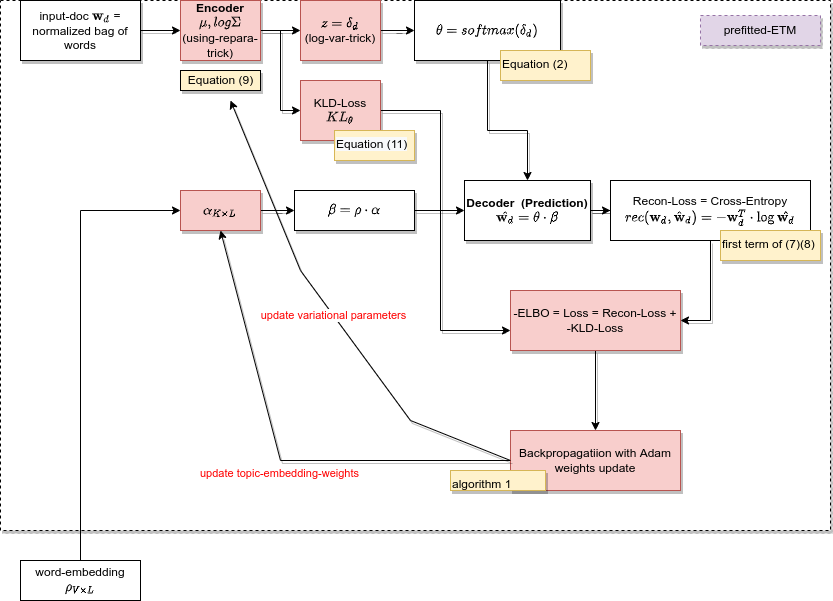

The diagram above was exported from draw.io. Its source (the exported page's mxGraphModel, read from the mxfile embedded in the PNG):
<mxGraphModel dx="1248" dy="682" grid="1" gridSize="10" guides="1" tooltips="1" connect="1" arrows="1" fold="1" page="1" pageScale="1" pageWidth="827" pageHeight="1169" math="1" shadow="0">
  <root>
    <mxCell id="0" />
    <mxCell id="1" parent="0" />
    <mxCell id="y3rdyD__-J_zMdcC4d9X-37" value="" style="rounded=0;whiteSpace=wrap;html=1;shadow=1;labelBackgroundColor=none;fontColor=#FF0000;strokeColor=default;dashed=1;" vertex="1" parent="1">
      <mxGeometry width="830" height="530" as="geometry" />
    </mxCell>
    <mxCell id="wv6mdW5B8M21VdCGAyYL-3" value="" style="edgeStyle=orthogonalEdgeStyle;rounded=0;orthogonalLoop=1;jettySize=auto;html=1;shadow=1;" parent="1" source="wv6mdW5B8M21VdCGAyYL-1" target="wv6mdW5B8M21VdCGAyYL-2" edge="1">
      <mxGeometry relative="1" as="geometry" />
    </mxCell>
    <mxCell id="wv6mdW5B8M21VdCGAyYL-1" value="input-doc \(\mathbf{w}_d\) = normalized bag of words" style="rounded=0;whiteSpace=wrap;html=1;shadow=1;" parent="1" vertex="1">
      <mxGeometry x="20" width="120" height="60" as="geometry" />
    </mxCell>
    <mxCell id="wv6mdW5B8M21VdCGAyYL-5" value="" style="edgeStyle=orthogonalEdgeStyle;rounded=0;orthogonalLoop=1;jettySize=auto;html=1;startArrow=none;shadow=1;" parent="1" source="y3rdyD__-J_zMdcC4d9X-1" target="wv6mdW5B8M21VdCGAyYL-4" edge="1">
      <mxGeometry relative="1" as="geometry" />
    </mxCell>
    <mxCell id="y3rdyD__-J_zMdcC4d9X-2" value="" style="edgeStyle=orthogonalEdgeStyle;rounded=0;orthogonalLoop=1;jettySize=auto;html=1;shadow=1;" edge="1" parent="1" source="wv6mdW5B8M21VdCGAyYL-2" target="y3rdyD__-J_zMdcC4d9X-1">
      <mxGeometry relative="1" as="geometry" />
    </mxCell>
    <mxCell id="y3rdyD__-J_zMdcC4d9X-13" style="edgeStyle=orthogonalEdgeStyle;rounded=0;orthogonalLoop=1;jettySize=auto;html=1;entryX=0;entryY=0.5;entryDx=0;entryDy=0;shadow=1;" edge="1" parent="1" source="wv6mdW5B8M21VdCGAyYL-2" target="y3rdyD__-J_zMdcC4d9X-7">
      <mxGeometry relative="1" as="geometry" />
    </mxCell>
    <mxCell id="wv6mdW5B8M21VdCGAyYL-2" value="&lt;b&gt;Encoder&lt;/b&gt;&lt;br&gt;\(\mu, log \Sigma\)&lt;br&gt;(using-repara-trick)" style="whiteSpace=wrap;html=1;rounded=0;fillColor=#f8cecc;strokeColor=#b85450;shadow=1;" parent="1" vertex="1">
      <mxGeometry x="180" width="80" height="60" as="geometry" />
    </mxCell>
    <mxCell id="y3rdyD__-J_zMdcC4d9X-6" value="" style="edgeStyle=orthogonalEdgeStyle;rounded=0;orthogonalLoop=1;jettySize=auto;html=1;shadow=1;" edge="1" parent="1" source="wv6mdW5B8M21VdCGAyYL-4" target="wv6mdW5B8M21VdCGAyYL-14">
      <mxGeometry relative="1" as="geometry">
        <Array as="points">
          <mxPoint x="487" y="130" />
        </Array>
      </mxGeometry>
    </mxCell>
    <mxCell id="wv6mdW5B8M21VdCGAyYL-4" value="\(\theta = softmax(\delta_d)\)" style="whiteSpace=wrap;html=1;rounded=0;shadow=1;" parent="1" vertex="1">
      <mxGeometry x="414" width="146" height="60" as="geometry" />
    </mxCell>
    <mxCell id="y3rdyD__-J_zMdcC4d9X-16" value="" style="edgeStyle=orthogonalEdgeStyle;rounded=0;orthogonalLoop=1;jettySize=auto;html=1;entryX=0;entryY=0.5;entryDx=0;entryDy=0;" edge="1" parent="1" source="wv6mdW5B8M21VdCGAyYL-6" target="wv6mdW5B8M21VdCGAyYL-8">
      <mxGeometry relative="1" as="geometry">
        <Array as="points">
          <mxPoint x="80" y="210" />
        </Array>
      </mxGeometry>
    </mxCell>
    <mxCell id="wv6mdW5B8M21VdCGAyYL-6" value="word-embedding&lt;br&gt;\(\rho_{V \times L}\)" style="whiteSpace=wrap;html=1;rounded=0;" parent="1" vertex="1">
      <mxGeometry x="20" y="560" width="120" height="40" as="geometry" />
    </mxCell>
    <mxCell id="wv6mdW5B8M21VdCGAyYL-12" value="" style="edgeStyle=orthogonalEdgeStyle;rounded=0;orthogonalLoop=1;jettySize=auto;html=1;shadow=1;" parent="1" source="wv6mdW5B8M21VdCGAyYL-8" target="wv6mdW5B8M21VdCGAyYL-11" edge="1">
      <mxGeometry relative="1" as="geometry" />
    </mxCell>
    <mxCell id="wv6mdW5B8M21VdCGAyYL-8" value="\(\alpha_{K \times L}\)" style="whiteSpace=wrap;html=1;rounded=0;fillColor=#f8cecc;strokeColor=#b85450;shadow=1;" parent="1" vertex="1">
      <mxGeometry x="180" y="190" width="80" height="40" as="geometry" />
    </mxCell>
    <mxCell id="y3rdyD__-J_zMdcC4d9X-17" style="edgeStyle=orthogonalEdgeStyle;rounded=0;orthogonalLoop=1;jettySize=auto;html=1;entryX=0;entryY=0.5;entryDx=0;entryDy=0;shadow=1;" edge="1" parent="1" source="wv6mdW5B8M21VdCGAyYL-11" target="wv6mdW5B8M21VdCGAyYL-14">
      <mxGeometry relative="1" as="geometry" />
    </mxCell>
    <mxCell id="wv6mdW5B8M21VdCGAyYL-11" value="\(\beta = \rho \cdot \alpha\)" style="whiteSpace=wrap;html=1;rounded=0;shadow=1;" parent="1" vertex="1">
      <mxGeometry x="294" y="190" width="120" height="40" as="geometry" />
    </mxCell>
    <mxCell id="wv6mdW5B8M21VdCGAyYL-18" value="" style="edgeStyle=orthogonalEdgeStyle;rounded=0;orthogonalLoop=1;jettySize=auto;html=1;shadow=1;" parent="1" source="wv6mdW5B8M21VdCGAyYL-14" target="wv6mdW5B8M21VdCGAyYL-17" edge="1">
      <mxGeometry relative="1" as="geometry" />
    </mxCell>
    <mxCell id="wv6mdW5B8M21VdCGAyYL-14" value="&lt;b&gt;Decoder&amp;nbsp; (Prediction)&lt;/b&gt;&lt;br&gt;\( \hat{\mathbf{w}_d} = \theta \cdot \beta\)" style="whiteSpace=wrap;html=1;rounded=0;shadow=1;" parent="1" vertex="1">
      <mxGeometry x="464" y="180" width="126" height="60" as="geometry" />
    </mxCell>
    <mxCell id="y3rdyD__-J_zMdcC4d9X-22" style="edgeStyle=orthogonalEdgeStyle;rounded=0;orthogonalLoop=1;jettySize=auto;html=1;entryX=1;entryY=0.5;entryDx=0;entryDy=0;shadow=1;" edge="1" parent="1" source="wv6mdW5B8M21VdCGAyYL-17" target="y3rdyD__-J_zMdcC4d9X-20">
      <mxGeometry relative="1" as="geometry" />
    </mxCell>
    <mxCell id="wv6mdW5B8M21VdCGAyYL-17" value="Recon-Loss = Cross-Entropy&lt;br&gt;\(&lt;br&gt;rec(\mathbf{w}_d, \hat{\mathbf{w}}_d)&lt;br&gt;=&amp;nbsp; - \mathbf{w}^T_d \cdot \log \hat{\mathbf{w}_d}\)" style="whiteSpace=wrap;html=1;rounded=0;" parent="1" vertex="1">
      <mxGeometry x="610" y="180" width="200" height="60" as="geometry" />
    </mxCell>
    <mxCell id="y3rdyD__-J_zMdcC4d9X-1" value="\(z = \delta_d\)&lt;br&gt;(log-var-trick)" style="whiteSpace=wrap;html=1;rounded=0;fillColor=#f8cecc;strokeColor=#b85450;shadow=1;" vertex="1" parent="1">
      <mxGeometry x="300" width="80" height="60" as="geometry" />
    </mxCell>
    <mxCell id="y3rdyD__-J_zMdcC4d9X-4" value="Equation (9)" style="text;html=1;align=center;verticalAlign=middle;resizable=0;points=[];autosize=1;strokeColor=default;fillColor=#fff2cc;rounded=0;shadow=1;" vertex="1" parent="1">
      <mxGeometry x="180" y="70" width="80" height="20" as="geometry" />
    </mxCell>
    <mxCell id="y3rdyD__-J_zMdcC4d9X-21" value="" style="edgeStyle=orthogonalEdgeStyle;rounded=0;orthogonalLoop=1;jettySize=auto;html=1;shadow=1;" edge="1" parent="1" source="y3rdyD__-J_zMdcC4d9X-7" target="y3rdyD__-J_zMdcC4d9X-20">
      <mxGeometry relative="1" as="geometry">
        <Array as="points">
          <mxPoint x="440" y="110" />
          <mxPoint x="440" y="330" />
        </Array>
      </mxGeometry>
    </mxCell>
    <mxCell id="y3rdyD__-J_zMdcC4d9X-7" value="KLD-Loss&lt;br&gt;\(KL_{\theta}\)" style="whiteSpace=wrap;html=1;rounded=0;fillColor=#f8cecc;strokeColor=#b85450;shadow=1;" vertex="1" parent="1">
      <mxGeometry x="300" y="80" width="80" height="60" as="geometry" />
    </mxCell>
    <mxCell id="y3rdyD__-J_zMdcC4d9X-10" value="&lt;div style=&quot;text-align: center;&quot;&gt;&lt;span style=&quot;background-color: initial;&quot;&gt;Equation (2)&lt;/span&gt;&lt;/div&gt;" style="text;whiteSpace=wrap;html=1;fillColor=#fff2cc;strokeColor=#d6b656;shadow=1;" vertex="1" parent="1">
      <mxGeometry x="500" y="50" width="90" height="30" as="geometry" />
    </mxCell>
    <mxCell id="y3rdyD__-J_zMdcC4d9X-14" value="&lt;span style=&quot;color: rgb(0, 0, 0); font-family: Helvetica; font-size: 12px; font-style: normal; font-variant-ligatures: normal; font-variant-caps: normal; font-weight: 400; letter-spacing: normal; orphans: 2; text-align: center; text-indent: 0px; text-transform: none; widows: 2; word-spacing: 0px; -webkit-text-stroke-width: 0px; background-color: rgb(248, 249, 250); text-decoration-thickness: initial; text-decoration-style: initial; text-decoration-color: initial; float: none; display: inline !important;&quot;&gt;Equation (11)&lt;/span&gt;" style="text;whiteSpace=wrap;html=1;fillColor=#fff2cc;strokeColor=#d6b656;shadow=1;" vertex="1" parent="1">
      <mxGeometry x="334" y="130" width="80" height="30" as="geometry" />
    </mxCell>
    <mxCell id="y3rdyD__-J_zMdcC4d9X-18" value="&lt;div style=&quot;text-align: center;&quot;&gt;&lt;span style=&quot;background-color: initial;&quot;&gt;first term of (7)(8)&lt;/span&gt;&lt;/div&gt;" style="text;whiteSpace=wrap;html=1;fillColor=#fff2cc;strokeColor=#d6b656;shadow=1;" vertex="1" parent="1">
      <mxGeometry x="720" y="230" width="100" height="30" as="geometry" />
    </mxCell>
    <mxCell id="y3rdyD__-J_zMdcC4d9X-26" value="" style="edgeStyle=orthogonalEdgeStyle;rounded=0;orthogonalLoop=1;jettySize=auto;html=1;shadow=1;fontColor=#FF0000;" edge="1" parent="1" source="y3rdyD__-J_zMdcC4d9X-20" target="y3rdyD__-J_zMdcC4d9X-25">
      <mxGeometry relative="1" as="geometry" />
    </mxCell>
    <mxCell id="y3rdyD__-J_zMdcC4d9X-20" value="-ELBO = Loss = Recon-Loss + -KLD-Loss" style="whiteSpace=wrap;html=1;rounded=0;fillColor=#f8cecc;strokeColor=#b85450;shadow=1;" vertex="1" parent="1">
      <mxGeometry x="510" y="290" width="170" height="60" as="geometry" />
    </mxCell>
    <mxCell id="y3rdyD__-J_zMdcC4d9X-23" value="" style="endArrow=classic;html=1;rounded=0;shadow=1;exitX=0;exitY=0.5;exitDx=0;exitDy=0;" edge="1" parent="1" source="y3rdyD__-J_zMdcC4d9X-25">
      <mxGeometry relative="1" as="geometry">
        <mxPoint x="360" y="190" as="sourcePoint" />
        <mxPoint x="230" y="100" as="targetPoint" />
        <Array as="points">
          <mxPoint x="410" y="420" />
          <mxPoint x="300" y="270" />
        </Array>
      </mxGeometry>
    </mxCell>
    <mxCell id="y3rdyD__-J_zMdcC4d9X-24" value="update variational parameters" style="edgeLabel;resizable=0;html=1;align=center;verticalAlign=middle;rounded=0;shadow=1;strokeColor=default;fontColor=#FF0000;" connectable="0" vertex="1" parent="y3rdyD__-J_zMdcC4d9X-23">
      <mxGeometry relative="1" as="geometry" />
    </mxCell>
    <mxCell id="y3rdyD__-J_zMdcC4d9X-25" value="Backpropagatiion with Adam&lt;br&gt;weights update" style="whiteSpace=wrap;html=1;rounded=0;fillColor=#f8cecc;strokeColor=#b85450;shadow=1;" vertex="1" parent="1">
      <mxGeometry x="510" y="430" width="170" height="60" as="geometry" />
    </mxCell>
    <mxCell id="y3rdyD__-J_zMdcC4d9X-34" value="" style="endArrow=classic;html=1;rounded=0;shadow=1;fontColor=#FF0000;exitX=0;exitY=0.5;exitDx=0;exitDy=0;entryX=0.5;entryY=1;entryDx=0;entryDy=0;" edge="1" parent="1" source="y3rdyD__-J_zMdcC4d9X-25" target="wv6mdW5B8M21VdCGAyYL-8">
      <mxGeometry relative="1" as="geometry">
        <mxPoint x="360" y="290" as="sourcePoint" />
        <mxPoint x="460" y="290" as="targetPoint" />
        <Array as="points">
          <mxPoint x="280" y="460" />
        </Array>
      </mxGeometry>
    </mxCell>
    <mxCell id="y3rdyD__-J_zMdcC4d9X-35" value="update topic-embedding-weights" style="edgeLabel;resizable=0;html=1;align=center;verticalAlign=middle;rounded=0;shadow=1;labelBackgroundColor=none;fontColor=#FF0000;strokeColor=default;" connectable="0" vertex="1" parent="y3rdyD__-J_zMdcC4d9X-34">
      <mxGeometry relative="1" as="geometry">
        <mxPoint y="16" as="offset" />
      </mxGeometry>
    </mxCell>
    <mxCell id="y3rdyD__-J_zMdcC4d9X-36" value="&lt;div style=&quot;text-align: center;&quot;&gt;&lt;span style=&quot;background-color: initial;&quot;&gt;&lt;font color=&quot;#000000&quot;&gt;algorithm 1&lt;/font&gt;&lt;/span&gt;&lt;/div&gt;" style="text;whiteSpace=wrap;html=1;fillColor=#fff2cc;strokeColor=#d6b656;shadow=1;" vertex="1" parent="1">
      <mxGeometry x="450" y="470" width="95" height="20" as="geometry" />
    </mxCell>
    <mxCell id="y3rdyD__-J_zMdcC4d9X-38" value="prefitted-ETM" style="text;html=1;strokeColor=#9673a6;fillColor=#e1d5e7;align=center;verticalAlign=middle;whiteSpace=wrap;rounded=0;shadow=1;dashed=1;labelBackgroundColor=none;" vertex="1" parent="1">
      <mxGeometry x="700" y="15" width="120" height="30" as="geometry" />
    </mxCell>
  </root>
</mxGraphModel>